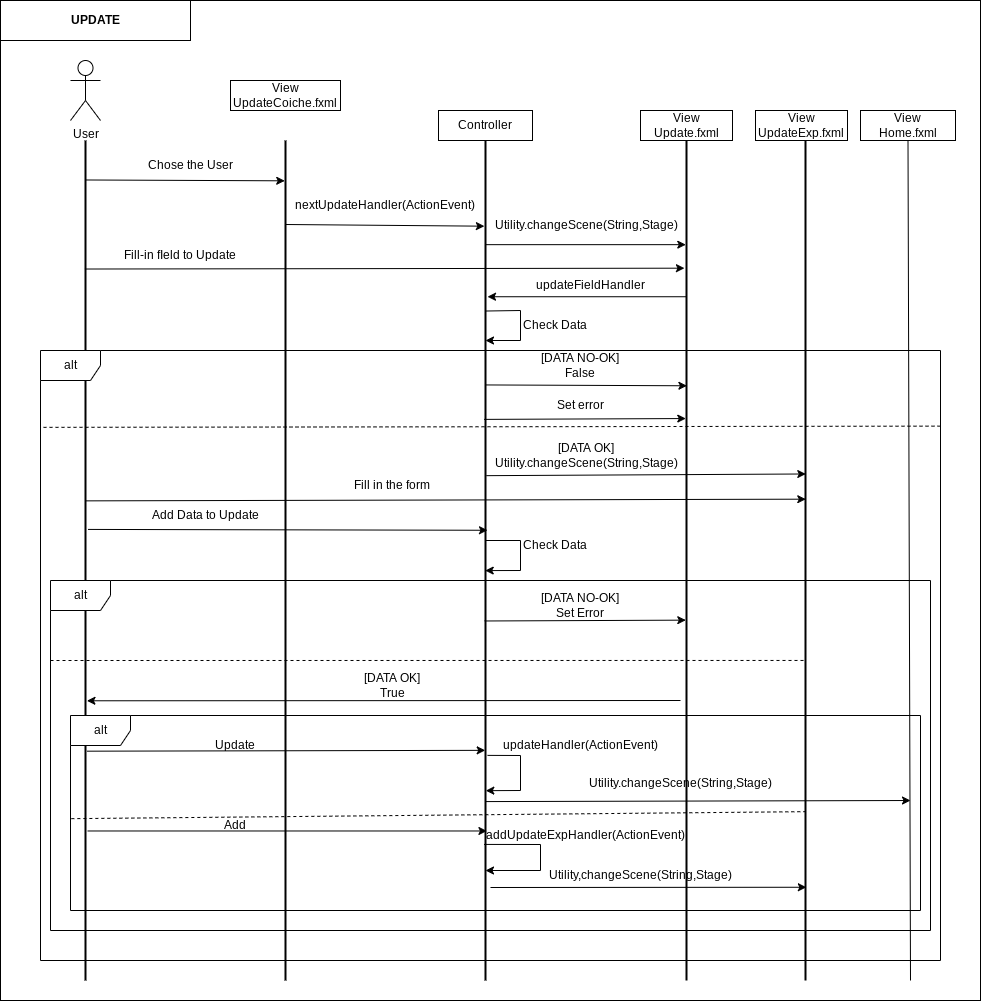

The diagram above was exported from draw.io. Its source (the exported page's mxGraphModel, read from the mxfile embedded in the PNG):
<mxGraphModel dx="2249" dy="1942" grid="1" gridSize="10" guides="1" tooltips="1" connect="1" arrows="1" fold="1" page="1" pageScale="1" pageWidth="827" pageHeight="1169" math="0" shadow="0">
  <root>
    <mxCell id="0" />
    <mxCell id="1" parent="0" />
    <mxCell id="fbfCSaOWalz_XzLkc5Om-1" value="" style="rounded=0;whiteSpace=wrap;html=1;" vertex="1" parent="1">
      <mxGeometry x="-20" y="-50" width="980" height="1000" as="geometry" />
    </mxCell>
    <mxCell id="lgkfnJCtKRa0PRzCwAqn-137" value="" style="line;strokeWidth=2;direction=south;html=1;" parent="1" vertex="1">
      <mxGeometry x="60" y="90" width="10" height="840" as="geometry" />
    </mxCell>
    <mxCell id="lgkfnJCtKRa0PRzCwAqn-138" value="" style="line;strokeWidth=2;direction=south;html=1;" parent="1" vertex="1">
      <mxGeometry x="260" y="90" width="10" height="840" as="geometry" />
    </mxCell>
    <mxCell id="lgkfnJCtKRa0PRzCwAqn-139" value="View&lt;br&gt;UpdateCoiche.fxml" style="rounded=0;whiteSpace=wrap;html=1;" parent="1" vertex="1">
      <mxGeometry x="210" y="30" width="110" height="30" as="geometry" />
    </mxCell>
    <mxCell id="lgkfnJCtKRa0PRzCwAqn-140" value="" style="line;strokeWidth=2;direction=south;html=1;" parent="1" vertex="1">
      <mxGeometry x="460" y="90" width="10" height="840" as="geometry" />
    </mxCell>
    <mxCell id="lgkfnJCtKRa0PRzCwAqn-141" value="Controller" style="rounded=0;whiteSpace=wrap;html=1;" parent="1" vertex="1">
      <mxGeometry x="418" y="60" width="94" height="30" as="geometry" />
    </mxCell>
    <mxCell id="lgkfnJCtKRa0PRzCwAqn-142" value="User" style="shape=umlActor;verticalLabelPosition=bottom;verticalAlign=top;html=1;outlineConnect=0;" parent="1" vertex="1">
      <mxGeometry x="50" y="10" width="30" height="60" as="geometry" />
    </mxCell>
    <mxCell id="lgkfnJCtKRa0PRzCwAqn-143" value="" style="endArrow=classic;html=1;rounded=0;exitX=0.047;exitY=0.497;exitDx=0;exitDy=0;exitPerimeter=0;entryX=0.048;entryY=0.577;entryDx=0;entryDy=0;entryPerimeter=0;" parent="1" source="lgkfnJCtKRa0PRzCwAqn-137" target="lgkfnJCtKRa0PRzCwAqn-138" edge="1">
      <mxGeometry width="50" height="50" relative="1" as="geometry">
        <mxPoint x="330" y="290" as="sourcePoint" />
        <mxPoint x="380" y="240" as="targetPoint" />
        <Array as="points" />
      </mxGeometry>
    </mxCell>
    <mxCell id="lgkfnJCtKRa0PRzCwAqn-144" value="Chose the User" style="text;html=1;strokeColor=none;fillColor=none;align=center;verticalAlign=middle;whiteSpace=wrap;rounded=0;" parent="1" vertex="1">
      <mxGeometry x="120" y="100" width="100" height="30" as="geometry" />
    </mxCell>
    <mxCell id="lgkfnJCtKRa0PRzCwAqn-145" value="" style="endArrow=classic;html=1;rounded=0;entryX=0.102;entryY=0.61;entryDx=0;entryDy=0;entryPerimeter=0;exitX=0.1;exitY=0.5;exitDx=0;exitDy=0;exitPerimeter=0;" parent="1" source="lgkfnJCtKRa0PRzCwAqn-138" target="lgkfnJCtKRa0PRzCwAqn-140" edge="1">
      <mxGeometry width="50" height="50" relative="1" as="geometry">
        <mxPoint x="265" y="184" as="sourcePoint" />
        <mxPoint x="465" y="181" as="targetPoint" />
      </mxGeometry>
    </mxCell>
    <mxCell id="lgkfnJCtKRa0PRzCwAqn-146" value="nextUpdateHandler(ActionEvent)" style="text;html=1;strokeColor=none;fillColor=none;align=center;verticalAlign=middle;whiteSpace=wrap;rounded=0;" parent="1" vertex="1">
      <mxGeometry x="285" y="140" width="160" height="30" as="geometry" />
    </mxCell>
    <mxCell id="lgkfnJCtKRa0PRzCwAqn-147" value="View&lt;br&gt;Update.fxml" style="rounded=0;whiteSpace=wrap;html=1;" parent="1" vertex="1">
      <mxGeometry x="620" y="60" width="92" height="30" as="geometry" />
    </mxCell>
    <mxCell id="lgkfnJCtKRa0PRzCwAqn-148" value="" style="line;strokeWidth=2;direction=south;html=1;" parent="1" vertex="1">
      <mxGeometry x="661" y="90" width="10" height="840" as="geometry" />
    </mxCell>
    <mxCell id="lgkfnJCtKRa0PRzCwAqn-149" value="" style="endArrow=classic;html=1;rounded=0;startArrow=none;exitX=0.291;exitY=0.529;exitDx=0;exitDy=0;exitPerimeter=0;entryX=0.292;entryY=0.457;entryDx=0;entryDy=0;entryPerimeter=0;" parent="1" source="lgkfnJCtKRa0PRzCwAqn-140" target="lgkfnJCtKRa0PRzCwAqn-148" edge="1">
      <mxGeometry width="50" height="50" relative="1" as="geometry">
        <mxPoint x="460" y="372" as="sourcePoint" />
        <mxPoint x="270" y="330" as="targetPoint" />
        <Array as="points" />
      </mxGeometry>
    </mxCell>
    <mxCell id="lgkfnJCtKRa0PRzCwAqn-150" value="[DATA NO-OK]&lt;br&gt;False" style="text;html=1;strokeColor=none;fillColor=none;align=center;verticalAlign=middle;whiteSpace=wrap;rounded=0;shadow=0;" parent="1" vertex="1">
      <mxGeometry x="465" y="300" width="190" height="30" as="geometry" />
    </mxCell>
    <mxCell id="lgkfnJCtKRa0PRzCwAqn-151" value="" style="endArrow=classic;html=1;rounded=0;exitX=0.399;exitY=0.414;exitDx=0;exitDy=0;exitPerimeter=0;entryX=0.397;entryY=0.471;entryDx=0;entryDy=0;entryPerimeter=0;" parent="1" source="lgkfnJCtKRa0PRzCwAqn-140" target="lgkfnJCtKRa0PRzCwAqn-170" edge="1">
      <mxGeometry width="50" height="50" relative="1" as="geometry">
        <mxPoint x="470" y="460" as="sourcePoint" />
        <mxPoint x="660" y="408" as="targetPoint" />
        <Array as="points" />
      </mxGeometry>
    </mxCell>
    <mxCell id="lgkfnJCtKRa0PRzCwAqn-152" value="[DATA OK]&lt;br&gt;Utility.changeScene(String,Stage)" style="text;html=1;strokeColor=none;fillColor=none;align=center;verticalAlign=middle;whiteSpace=wrap;rounded=0;shadow=0;" parent="1" vertex="1">
      <mxGeometry x="520" y="390" width="92" height="30" as="geometry" />
    </mxCell>
    <mxCell id="lgkfnJCtKRa0PRzCwAqn-153" value="Set error" style="text;html=1;strokeColor=none;fillColor=none;align=center;verticalAlign=middle;whiteSpace=wrap;rounded=0;shadow=0;" parent="1" vertex="1">
      <mxGeometry x="530" y="340" width="60" height="30" as="geometry" />
    </mxCell>
    <mxCell id="lgkfnJCtKRa0PRzCwAqn-154" value="" style="endArrow=none;dashed=1;html=1;rounded=0;entryX=0;entryY=0.126;entryDx=0;entryDy=0;entryPerimeter=0;exitX=1;exitY=0.124;exitDx=0;exitDy=0;exitPerimeter=0;" parent="1" source="lgkfnJCtKRa0PRzCwAqn-183" target="lgkfnJCtKRa0PRzCwAqn-183" edge="1">
      <mxGeometry width="50" height="50" relative="1" as="geometry">
        <mxPoint x="700" y="410" as="sourcePoint" />
        <mxPoint x="380" y="340" as="targetPoint" />
      </mxGeometry>
    </mxCell>
    <mxCell id="lgkfnJCtKRa0PRzCwAqn-155" value="" style="endArrow=classic;html=1;rounded=0;exitX=0.124;exitY=0.479;exitDx=0;exitDy=0;exitPerimeter=0;entryX=0.124;entryY=0.571;entryDx=0;entryDy=0;entryPerimeter=0;" parent="1" source="lgkfnJCtKRa0PRzCwAqn-140" target="lgkfnJCtKRa0PRzCwAqn-148" edge="1">
      <mxGeometry width="50" height="50" relative="1" as="geometry">
        <mxPoint x="468" y="210" as="sourcePoint" />
        <mxPoint x="620" y="210" as="targetPoint" />
        <Array as="points" />
      </mxGeometry>
    </mxCell>
    <mxCell id="lgkfnJCtKRa0PRzCwAqn-157" value="" style="endArrow=classic;html=1;rounded=0;exitX=0.332;exitY=0.643;exitDx=0;exitDy=0;exitPerimeter=0;entryX=0.331;entryY=0.571;entryDx=0;entryDy=0;entryPerimeter=0;" parent="1" source="lgkfnJCtKRa0PRzCwAqn-140" target="lgkfnJCtKRa0PRzCwAqn-148" edge="1">
      <mxGeometry width="50" height="50" relative="1" as="geometry">
        <mxPoint x="460" y="394" as="sourcePoint" />
        <mxPoint x="270" y="370" as="targetPoint" />
        <Array as="points" />
      </mxGeometry>
    </mxCell>
    <mxCell id="lgkfnJCtKRa0PRzCwAqn-158" value="" style="endArrow=classic;html=1;rounded=0;entryX=0.427;entryY=0.471;entryDx=0;entryDy=0;entryPerimeter=0;exitX=0.429;exitY=0.451;exitDx=0;exitDy=0;exitPerimeter=0;" parent="1" source="lgkfnJCtKRa0PRzCwAqn-137" target="lgkfnJCtKRa0PRzCwAqn-170" edge="1">
      <mxGeometry width="50" height="50" relative="1" as="geometry">
        <mxPoint x="70" y="450" as="sourcePoint" />
        <mxPoint x="410" y="500" as="targetPoint" />
      </mxGeometry>
    </mxCell>
    <mxCell id="lgkfnJCtKRa0PRzCwAqn-159" value="Fill in the form" style="text;html=1;strokeColor=none;fillColor=none;align=center;verticalAlign=middle;whiteSpace=wrap;rounded=0;" parent="1" vertex="1">
      <mxGeometry x="329" y="420" width="85" height="30" as="geometry" />
    </mxCell>
    <mxCell id="lgkfnJCtKRa0PRzCwAqn-160" value="Add Data to Update" style="text;html=1;strokeColor=none;fillColor=none;align=center;verticalAlign=middle;whiteSpace=wrap;rounded=0;" parent="1" vertex="1">
      <mxGeometry x="130" y="450" width="110" height="30" as="geometry" />
    </mxCell>
    <mxCell id="lgkfnJCtKRa0PRzCwAqn-161" value="" style="endArrow=classic;html=1;rounded=0;exitX=0.463;exitY=0.243;exitDx=0;exitDy=0;exitPerimeter=0;entryX=0.464;entryY=0.3;entryDx=0;entryDy=0;entryPerimeter=0;" parent="1" source="lgkfnJCtKRa0PRzCwAqn-137" target="lgkfnJCtKRa0PRzCwAqn-140" edge="1">
      <mxGeometry width="50" height="50" relative="1" as="geometry">
        <mxPoint x="668" y="470" as="sourcePoint" />
        <mxPoint x="470" y="520" as="targetPoint" />
        <Array as="points" />
      </mxGeometry>
    </mxCell>
    <mxCell id="lgkfnJCtKRa0PRzCwAqn-162" value="" style="endArrow=classic;html=1;rounded=0;exitX=0.572;exitY=0.586;exitDx=0;exitDy=0;exitPerimeter=0;entryX=0.571;entryY=0.571;entryDx=0;entryDy=0;entryPerimeter=0;" parent="1" source="lgkfnJCtKRa0PRzCwAqn-140" target="lgkfnJCtKRa0PRzCwAqn-148" edge="1">
      <mxGeometry width="50" height="50" relative="1" as="geometry">
        <mxPoint x="530" y="640" as="sourcePoint" />
        <mxPoint x="580" y="590" as="targetPoint" />
      </mxGeometry>
    </mxCell>
    <mxCell id="lgkfnJCtKRa0PRzCwAqn-163" value="[DATA NO-OK]&lt;br&gt;Set Error" style="text;html=1;strokeColor=none;fillColor=none;align=center;verticalAlign=middle;whiteSpace=wrap;rounded=0;" parent="1" vertex="1">
      <mxGeometry x="520" y="540" width="80" height="30" as="geometry" />
    </mxCell>
    <mxCell id="lgkfnJCtKRa0PRzCwAqn-164" value="" style="endArrow=none;dashed=1;html=1;rounded=0;entryX=0.619;entryY=0.548;entryDx=0;entryDy=0;entryPerimeter=0;" parent="1" target="lgkfnJCtKRa0PRzCwAqn-170" edge="1">
      <mxGeometry width="50" height="50" relative="1" as="geometry">
        <mxPoint x="30" y="610" as="sourcePoint" />
        <mxPoint x="400" y="610" as="targetPoint" />
      </mxGeometry>
    </mxCell>
    <mxCell id="lgkfnJCtKRa0PRzCwAqn-165" value="" style="endArrow=classic;html=1;rounded=0;entryX=0.667;entryY=0.357;entryDx=0;entryDy=0;entryPerimeter=0;" parent="1" target="lgkfnJCtKRa0PRzCwAqn-137" edge="1">
      <mxGeometry width="50" height="50" relative="1" as="geometry">
        <mxPoint x="660" y="650" as="sourcePoint" />
        <mxPoint x="430" y="680" as="targetPoint" />
      </mxGeometry>
    </mxCell>
    <mxCell id="lgkfnJCtKRa0PRzCwAqn-166" value="[DATA OK]&lt;br&gt;True" style="text;html=1;strokeColor=none;fillColor=none;align=center;verticalAlign=middle;whiteSpace=wrap;rounded=0;" parent="1" vertex="1">
      <mxGeometry x="341.5" y="620" width="60" height="30" as="geometry" />
    </mxCell>
    <mxCell id="lgkfnJCtKRa0PRzCwAqn-167" value="" style="endArrow=none;dashed=1;html=1;rounded=0;exitX=0.001;exitY=0.529;exitDx=0;exitDy=0;exitPerimeter=0;entryX=0.799;entryY=0.529;entryDx=0;entryDy=0;entryPerimeter=0;" parent="1" source="lgkfnJCtKRa0PRzCwAqn-136" target="lgkfnJCtKRa0PRzCwAqn-170" edge="1">
      <mxGeometry width="50" height="50" relative="1" as="geometry">
        <mxPoint x="70" y="770" as="sourcePoint" />
        <mxPoint x="800" y="770" as="targetPoint" />
      </mxGeometry>
    </mxCell>
    <mxCell id="lgkfnJCtKRa0PRzCwAqn-168" value="" style="endArrow=classic;html=1;rounded=0;exitX=0.727;exitY=0.357;exitDx=0;exitDy=0;exitPerimeter=0;entryX=0.726;entryY=0.529;entryDx=0;entryDy=0;entryPerimeter=0;" parent="1" source="lgkfnJCtKRa0PRzCwAqn-137" target="lgkfnJCtKRa0PRzCwAqn-140" edge="1">
      <mxGeometry width="50" height="50" relative="1" as="geometry">
        <mxPoint x="190" y="720" as="sourcePoint" />
        <mxPoint x="350" y="700" as="targetPoint" />
      </mxGeometry>
    </mxCell>
    <mxCell id="lgkfnJCtKRa0PRzCwAqn-169" value="Update" style="text;html=1;strokeColor=none;fillColor=none;align=center;verticalAlign=middle;whiteSpace=wrap;rounded=0;" parent="1" vertex="1">
      <mxGeometry x="170" y="680" width="90" height="30" as="geometry" />
    </mxCell>
    <mxCell id="lgkfnJCtKRa0PRzCwAqn-170" value="" style="line;strokeWidth=2;direction=south;html=1;" parent="1" vertex="1">
      <mxGeometry x="780" y="90" width="10" height="840" as="geometry" />
    </mxCell>
    <mxCell id="lgkfnJCtKRa0PRzCwAqn-171" value="View&lt;br&gt;UpdateExp.fxml" style="rounded=0;whiteSpace=wrap;html=1;" parent="1" vertex="1">
      <mxGeometry x="735" y="60" width="92" height="30" as="geometry" />
    </mxCell>
    <mxCell id="lgkfnJCtKRa0PRzCwAqn-172" value="" style="endArrow=classic;html=1;rounded=0;exitX=0.787;exitY=0.471;exitDx=0;exitDy=0;exitPerimeter=0;" parent="1" source="lgkfnJCtKRa0PRzCwAqn-140" edge="1">
      <mxGeometry width="50" height="50" relative="1" as="geometry">
        <mxPoint x="490" y="770" as="sourcePoint" />
        <mxPoint x="890" y="750" as="targetPoint" />
      </mxGeometry>
    </mxCell>
    <mxCell id="lgkfnJCtKRa0PRzCwAqn-173" value="" style="endArrow=classic;html=1;rounded=0;exitX=0.822;exitY=0.3;exitDx=0;exitDy=0;exitPerimeter=0;entryX=0.822;entryY=0.357;entryDx=0;entryDy=0;entryPerimeter=0;" parent="1" source="lgkfnJCtKRa0PRzCwAqn-137" target="lgkfnJCtKRa0PRzCwAqn-140" edge="1">
      <mxGeometry width="50" height="50" relative="1" as="geometry">
        <mxPoint x="310" y="870" as="sourcePoint" />
        <mxPoint x="360" y="820" as="targetPoint" />
        <Array as="points" />
      </mxGeometry>
    </mxCell>
    <mxCell id="lgkfnJCtKRa0PRzCwAqn-174" value="Add" style="text;html=1;strokeColor=none;fillColor=none;align=center;verticalAlign=middle;whiteSpace=wrap;rounded=0;" parent="1" vertex="1">
      <mxGeometry x="185" y="760" width="60" height="30" as="geometry" />
    </mxCell>
    <mxCell id="lgkfnJCtKRa0PRzCwAqn-175" value="" style="endArrow=classic;html=1;rounded=0;exitX=0.838;exitY=0.643;exitDx=0;exitDy=0;exitPerimeter=0;" parent="1" source="lgkfnJCtKRa0PRzCwAqn-140" edge="1">
      <mxGeometry width="50" height="50" relative="1" as="geometry">
        <mxPoint x="470" y="800" as="sourcePoint" />
        <mxPoint x="465" y="820" as="targetPoint" />
        <Array as="points">
          <mxPoint x="520" y="794" />
          <mxPoint x="520" y="820" />
        </Array>
      </mxGeometry>
    </mxCell>
    <mxCell id="lgkfnJCtKRa0PRzCwAqn-176" value="addUpdateExpHandler(ActionEvent)" style="text;html=1;strokeColor=none;fillColor=none;align=center;verticalAlign=middle;whiteSpace=wrap;rounded=0;" parent="1" vertex="1">
      <mxGeometry x="540" y="770" width="50" height="30" as="geometry" />
    </mxCell>
    <mxCell id="lgkfnJCtKRa0PRzCwAqn-177" value="" style="endArrow=classic;html=1;rounded=0;exitX=0.732;exitY=0.3;exitDx=0;exitDy=0;exitPerimeter=0;entryX=0.774;entryY=0.471;entryDx=0;entryDy=0;entryPerimeter=0;" parent="1" source="lgkfnJCtKRa0PRzCwAqn-140" target="lgkfnJCtKRa0PRzCwAqn-140" edge="1">
      <mxGeometry width="50" height="50" relative="1" as="geometry">
        <mxPoint x="360" y="790" as="sourcePoint" />
        <mxPoint x="410" y="740" as="targetPoint" />
        <Array as="points">
          <mxPoint x="500" y="705" />
          <mxPoint x="500" y="740" />
        </Array>
      </mxGeometry>
    </mxCell>
    <mxCell id="lgkfnJCtKRa0PRzCwAqn-178" value="updateHandler(ActionEvent)" style="text;html=1;strokeColor=none;fillColor=none;align=center;verticalAlign=middle;whiteSpace=wrap;rounded=0;" parent="1" vertex="1">
      <mxGeometry x="530" y="680" width="60" height="30" as="geometry" />
    </mxCell>
    <mxCell id="lgkfnJCtKRa0PRzCwAqn-179" value="&lt;br&gt;Utility.changeScene(String,Stage)" style="text;html=1;strokeColor=none;fillColor=none;align=center;verticalAlign=middle;whiteSpace=wrap;rounded=0;shadow=0;" parent="1" vertex="1">
      <mxGeometry x="630" y="710" width="61" height="30" as="geometry" />
    </mxCell>
    <mxCell id="lgkfnJCtKRa0PRzCwAqn-180" value="" style="endArrow=classic;html=1;rounded=0;entryX=0.889;entryY=0.414;entryDx=0;entryDy=0;entryPerimeter=0;" parent="1" target="lgkfnJCtKRa0PRzCwAqn-170" edge="1">
      <mxGeometry width="50" height="50" relative="1" as="geometry">
        <mxPoint x="470" y="837" as="sourcePoint" />
        <mxPoint x="630" y="800" as="targetPoint" />
      </mxGeometry>
    </mxCell>
    <mxCell id="lgkfnJCtKRa0PRzCwAqn-181" value="Utility,changeScene(String,Stage)" style="text;html=1;strokeColor=none;fillColor=none;align=center;verticalAlign=middle;whiteSpace=wrap;rounded=0;" parent="1" vertex="1">
      <mxGeometry x="590" y="810" width="60" height="30" as="geometry" />
    </mxCell>
    <mxCell id="lgkfnJCtKRa0PRzCwAqn-185" value="Utility.changeScene(String,Stage)" style="text;html=1;strokeColor=none;fillColor=none;align=center;verticalAlign=middle;whiteSpace=wrap;rounded=0;" parent="1" vertex="1">
      <mxGeometry x="536" y="160" width="60" height="30" as="geometry" />
    </mxCell>
    <mxCell id="lgkfnJCtKRa0PRzCwAqn-186" value="" style="endArrow=classic;html=1;rounded=0;exitX=0.153;exitY=0.557;exitDx=0;exitDy=0;exitPerimeter=0;entryX=0.152;entryY=0.705;entryDx=0;entryDy=0;entryPerimeter=0;" parent="1" source="lgkfnJCtKRa0PRzCwAqn-137" target="lgkfnJCtKRa0PRzCwAqn-148" edge="1">
      <mxGeometry width="50" height="50" relative="1" as="geometry">
        <mxPoint x="280" y="260" as="sourcePoint" />
        <mxPoint x="610" y="220" as="targetPoint" />
      </mxGeometry>
    </mxCell>
    <mxCell id="lgkfnJCtKRa0PRzCwAqn-187" value="Fill-in fIeld to Update" style="text;html=1;strokeColor=none;fillColor=none;align=center;verticalAlign=middle;whiteSpace=wrap;rounded=0;" parent="1" vertex="1">
      <mxGeometry x="100" y="190" width="120" height="30" as="geometry" />
    </mxCell>
    <mxCell id="lgkfnJCtKRa0PRzCwAqn-189" value="" style="endArrow=classic;html=1;rounded=0;exitX=0.186;exitY=0.467;exitDx=0;exitDy=0;exitPerimeter=0;entryX=0.186;entryY=0.3;entryDx=0;entryDy=0;entryPerimeter=0;" parent="1" source="lgkfnJCtKRa0PRzCwAqn-148" target="lgkfnJCtKRa0PRzCwAqn-140" edge="1">
      <mxGeometry width="50" height="50" relative="1" as="geometry">
        <mxPoint x="390" y="250" as="sourcePoint" />
        <mxPoint x="440" y="200" as="targetPoint" />
      </mxGeometry>
    </mxCell>
    <mxCell id="lgkfnJCtKRa0PRzCwAqn-190" value="updateFieldHandler" style="text;html=1;strokeColor=none;fillColor=none;align=center;verticalAlign=middle;whiteSpace=wrap;rounded=0;" parent="1" vertex="1">
      <mxGeometry x="540" y="220" width="60" height="30" as="geometry" />
    </mxCell>
    <mxCell id="lgkfnJCtKRa0PRzCwAqn-191" value="" style="endArrow=classic;html=1;rounded=0;exitX=0.203;exitY=0.471;exitDx=0;exitDy=0;exitPerimeter=0;" parent="1" source="lgkfnJCtKRa0PRzCwAqn-140" edge="1">
      <mxGeometry width="50" height="50" relative="1" as="geometry">
        <mxPoint x="400" y="280" as="sourcePoint" />
        <mxPoint x="465" y="290" as="targetPoint" />
        <Array as="points">
          <mxPoint x="500" y="260" />
          <mxPoint x="500" y="290" />
        </Array>
      </mxGeometry>
    </mxCell>
    <mxCell id="lgkfnJCtKRa0PRzCwAqn-192" value="Check Data" style="text;html=1;strokeColor=none;fillColor=none;align=center;verticalAlign=middle;whiteSpace=wrap;rounded=0;" parent="1" vertex="1">
      <mxGeometry x="500" y="260" width="70" height="30" as="geometry" />
    </mxCell>
    <mxCell id="lgkfnJCtKRa0PRzCwAqn-195" value="" style="endArrow=classic;html=1;rounded=0;entryX=0.512;entryY=0.529;entryDx=0;entryDy=0;entryPerimeter=0;" parent="1" target="lgkfnJCtKRa0PRzCwAqn-140" edge="1">
      <mxGeometry width="50" height="50" relative="1" as="geometry">
        <mxPoint x="465" y="490" as="sourcePoint" />
        <mxPoint x="470" y="520" as="targetPoint" />
        <Array as="points">
          <mxPoint x="500" y="490" />
          <mxPoint x="500" y="520" />
        </Array>
      </mxGeometry>
    </mxCell>
    <mxCell id="lgkfnJCtKRa0PRzCwAqn-196" value="Check Data" style="text;html=1;strokeColor=none;fillColor=none;align=center;verticalAlign=middle;whiteSpace=wrap;rounded=0;" parent="1" vertex="1">
      <mxGeometry x="500" y="480" width="70" height="30" as="geometry" />
    </mxCell>
    <mxCell id="lgkfnJCtKRa0PRzCwAqn-197" value="View&lt;br&gt;Home.fxml" style="rounded=0;whiteSpace=wrap;html=1;shadow=0;" parent="1" vertex="1">
      <mxGeometry x="840" y="60" width="95" height="30" as="geometry" />
    </mxCell>
    <mxCell id="lgkfnJCtKRa0PRzCwAqn-198" value="" style="endArrow=none;html=1;rounded=0;entryX=0.5;entryY=1;entryDx=0;entryDy=0;" parent="1" target="lgkfnJCtKRa0PRzCwAqn-197" edge="1">
      <mxGeometry width="50" height="50" relative="1" as="geometry">
        <mxPoint x="890" y="930" as="sourcePoint" />
        <mxPoint x="740" y="180" as="targetPoint" />
      </mxGeometry>
    </mxCell>
    <mxCell id="lgkfnJCtKRa0PRzCwAqn-136" value="alt" style="shape=umlFrame;whiteSpace=wrap;html=1;" parent="1" vertex="1">
      <mxGeometry x="50" y="665" width="850" height="195" as="geometry" />
    </mxCell>
    <mxCell id="lgkfnJCtKRa0PRzCwAqn-182" value="alt" style="shape=umlFrame;whiteSpace=wrap;html=1;" parent="1" vertex="1">
      <mxGeometry x="30" y="530" width="880" height="350" as="geometry" />
    </mxCell>
    <mxCell id="lgkfnJCtKRa0PRzCwAqn-183" value="alt" style="shape=umlFrame;whiteSpace=wrap;html=1;shadow=0;" parent="1" vertex="1">
      <mxGeometry x="20" y="300" width="900" height="610" as="geometry" />
    </mxCell>
    <mxCell id="fbfCSaOWalz_XzLkc5Om-2" value="&lt;b&gt;UPDATE&lt;/b&gt;" style="rounded=0;whiteSpace=wrap;html=1;" vertex="1" parent="1">
      <mxGeometry x="-20" y="-50" width="190" height="40" as="geometry" />
    </mxCell>
  </root>
</mxGraphModel>